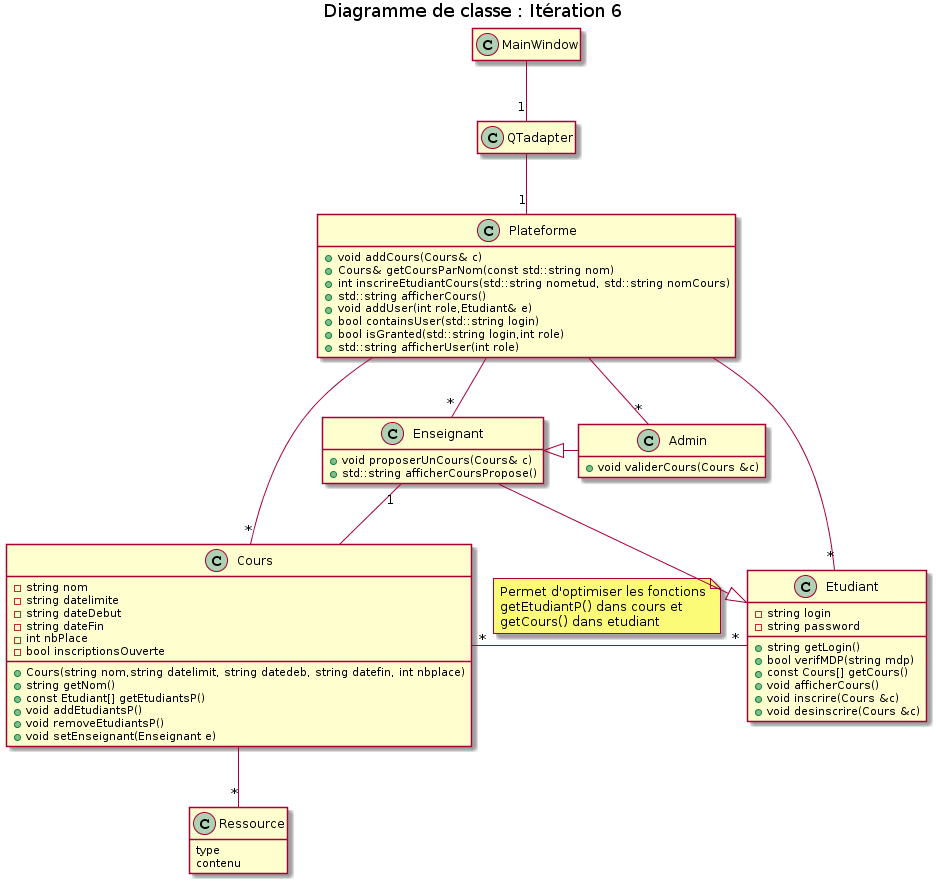

The diagram above was rendered by PlantUML. Its source (embedded in the PNG):
@startuml
title Diagramme de classe : Itération 6
hide empty method
hide empty member

class Plateforme {
+ void addCours(Cours& c)
+ Cours& getCoursParNom(const std::string nom)
+ int inscrireEtudiantCours(std::string nometud, std::string nomCours)
+ std::string afficherCours()
+ void addUser(int role,Etudiant& e)
+ bool containsUser(std::string login)
+ bool isGranted(std::string login,int role)
+ std::string afficherUser(int role)
}

class Etudiant{
- string login 
- string password
+ string getLogin()
+ bool verifMDP(string mdp)
+ const Cours[] getCours()
+ void afficherCours()
+ void inscrire(Cours &c)
+ void desinscrire(Cours &c)
}

class Enseignant{
+ void proposerUnCours(Cours& c)
+ std::string afficherCoursPropose()
}

class Admin{
+ void validerCours(Cours &c)
}

class MainWindow{
}

class QTadapter{
}

class Cours {
- string nom
- string datelimite
- string dateDebut
- string dateFin
- int nbPlace
- bool inscriptionsOuverte
+ Cours(string nom,string datelimit, string datedeb, string datefin, int nbplace)
+ string getNom()
+ const Etudiant[] getEtudiantsP()
+ void addEtudiantsP()
+ void removeEtudiantsP()
+ void setEnseignant(Enseignant e)
}

class Ressource{
	type
	contenu
}

Etudiant "*"-left-"*"Cours
note on link
    Permet d'optimiser les fonctions
    getEtudiantP() dans cours et
    getCours() dans etudiant
end note

MainWindow --"1" QTadapter
QTadapter --"1" Plateforme
Cours --"*" Ressource
Enseignant "1"-- Cours
Enseignant --|> Etudiant
Admin -right-|> Enseignant
Plateforme --"*" Cours
Plateforme --"*" Etudiant
Plateforme --"*" Enseignant
Plateforme --"*" Admin
@enduml